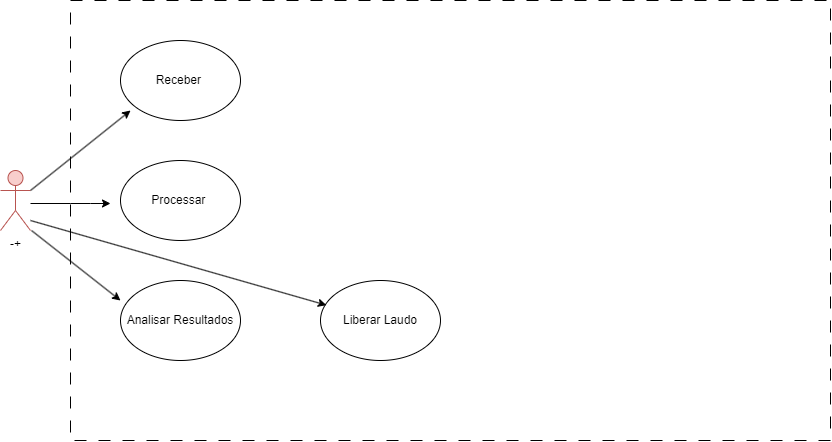

The diagram above was exported from draw.io. Its source (the exported page's mxGraphModel, read from the mxfile embedded in the PNG):
<mxGraphModel dx="1195" dy="652" grid="1" gridSize="10" guides="1" tooltips="1" connect="1" arrows="1" fold="1" page="1" pageScale="1" pageWidth="827" pageHeight="1169" math="0" shadow="0">
  <root>
    <mxCell id="0" />
    <mxCell id="1" parent="0" />
    <mxCell id="4Kic90F4xM6nT1zrOgan-43" value="" style="rounded=0;whiteSpace=wrap;html=1;dashed=1;dashPattern=12 12;" vertex="1" parent="1">
      <mxGeometry x="120" y="160" width="760" height="440" as="geometry" />
    </mxCell>
    <mxCell id="4Kic90F4xM6nT1zrOgan-1" value="-+" style="shape=umlActor;verticalLabelPosition=bottom;verticalAlign=top;html=1;outlineConnect=0;fillColor=#f8cecc;strokeColor=#b85450;" vertex="1" parent="1">
      <mxGeometry x="50" y="330" width="30" height="60" as="geometry" />
    </mxCell>
    <mxCell id="4Kic90F4xM6nT1zrOgan-44" value="Receber&amp;nbsp;" style="ellipse;whiteSpace=wrap;html=1;" vertex="1" parent="1">
      <mxGeometry x="170" y="200" width="120" height="80" as="geometry" />
    </mxCell>
    <mxCell id="4Kic90F4xM6nT1zrOgan-46" value="Processar&amp;nbsp;" style="ellipse;whiteSpace=wrap;html=1;" vertex="1" parent="1">
      <mxGeometry x="170" y="320" width="120" height="80" as="geometry" />
    </mxCell>
    <mxCell id="4Kic90F4xM6nT1zrOgan-47" value="Analisar Resultados" style="ellipse;whiteSpace=wrap;html=1;" vertex="1" parent="1">
      <mxGeometry x="170" y="440" width="120" height="80" as="geometry" />
    </mxCell>
    <mxCell id="4Kic90F4xM6nT1zrOgan-48" value="Liberar Laudo" style="ellipse;whiteSpace=wrap;html=1;" vertex="1" parent="1">
      <mxGeometry x="370" y="440" width="120" height="80" as="geometry" />
    </mxCell>
    <mxCell id="4Kic90F4xM6nT1zrOgan-49" value="" style="endArrow=classic;html=1;rounded=0;" edge="1" parent="1">
      <mxGeometry width="50" height="50" relative="1" as="geometry">
        <mxPoint x="80" y="363" as="sourcePoint" />
        <mxPoint x="160" y="363" as="targetPoint" />
        <Array as="points">
          <mxPoint x="120" y="363" />
          <mxPoint x="140" y="363" />
        </Array>
      </mxGeometry>
    </mxCell>
    <mxCell id="4Kic90F4xM6nT1zrOgan-50" value="" style="endArrow=classic;html=1;rounded=0;entryX=0.079;entryY=0.25;entryDx=0;entryDy=0;entryPerimeter=0;" edge="1" parent="1" target="4Kic90F4xM6nT1zrOgan-43">
      <mxGeometry width="50" height="50" relative="1" as="geometry">
        <mxPoint x="80" y="350" as="sourcePoint" />
        <mxPoint x="130" y="300" as="targetPoint" />
      </mxGeometry>
    </mxCell>
    <mxCell id="4Kic90F4xM6nT1zrOgan-52" value="" style="endArrow=classic;html=1;rounded=0;" edge="1" parent="1">
      <mxGeometry width="50" height="50" relative="1" as="geometry">
        <mxPoint x="81" y="390" as="sourcePoint" />
        <mxPoint x="170" y="460" as="targetPoint" />
      </mxGeometry>
    </mxCell>
    <mxCell id="4Kic90F4xM6nT1zrOgan-66" value="" style="endArrow=classic;html=1;rounded=0;entryX=0.049;entryY=0.308;entryDx=0;entryDy=0;entryPerimeter=0;" edge="1" parent="1" target="4Kic90F4xM6nT1zrOgan-48">
      <mxGeometry width="50" height="50" relative="1" as="geometry">
        <mxPoint x="80" y="380" as="sourcePoint" />
        <mxPoint x="320" y="460" as="targetPoint" />
      </mxGeometry>
    </mxCell>
  </root>
</mxGraphModel>